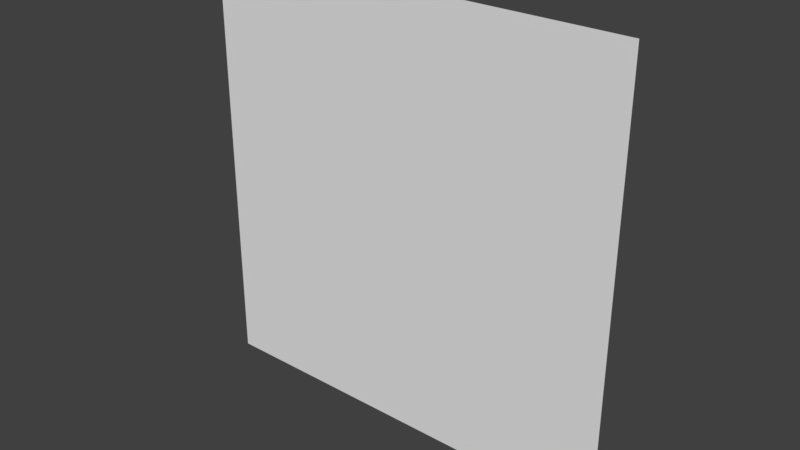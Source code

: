 # Source: GroundPlane3.blend  (saved by Blender 2.79.0; exported with 4.5.12 LTS)
import bpy
from mathutils import Matrix  # noqa: F401  (used for matrix-valued properties, if any)

bpy.ops.wm.read_factory_settings(use_empty=True)
scene = bpy.context.scene
scene.name = 'Scene'

# ---- collections
col_collection_1 = bpy.data.collections.new('Collection 1'); scene.collection.children.link(col_collection_1)

# ---- materials (node trees are filled in below, after node groups)
mat_material = bpy.data.materials.new('Material')
mat_material.alpha_threshold = 0.0
mat_material.use_transparent_shadow = False
mat_material.roughness = 0.5

# ---- material node trees

# ---- world
world_world = bpy.data.worlds.new('World'); scene.world = world_world
world_world.color = (0.05088, 0.05088, 0.05088)
world_world.use_sun_shadow = False
world_world.sun_shadow_jitter_overblur = 0.0
world_world.cycles.sampling_method = 'MANUAL'

# ---- meshes
me_plane_001 = bpy.data.meshes.new('Plane.001')
me_plane_001.from_pydata([(-15.0, 8.742e-07, -15.0), (25.0, 8.742e-07, -15.0), (-15.0, -8.742e-07, 25.0), (25.0, -8.742e-07, 25.0), (-13.0, 8.742e-07, -15.0), (-11.0, 8.742e-07, -15.0), (-9.0, 8.742e-07, -15.0), (-7.0, 8.742e-07, -15.0), (-5.0, 8.742e-07, -15.0), (-3.0, 8.742e-07, -15.0), (-1.0, 8.742e-07, -15.0), (1.0, 8.742e-07, -15.0), (3.0, 8.742e-07, -15.0), (5.0, 8.742e-07, -15.0), (7.0, 8.742e-07, -15.0), (9.0, 8.742e-07, -15.0), (11.0, 8.742e-07, -15.0), (13.0, 8.742e-07, -15.0), (15.0, 8.742e-07, -15.0), (17.0, 8.742e-07, -15.0), (19.0, 8.742e-07, -15.0), (21.0, 8.742e-07, -15.0), (23.0, 8.742e-07, -15.0), (23.0, -8.742e-07, 25.0), (21.0, -8.742e-07, 25.0), (19.0, -8.742e-07, 25.0), (17.0, -8.742e-07, 25.0), (15.0, -8.742e-07, 25.0), (13.0, -8.742e-07, 25.0), (11.0, -8.742e-07, 25.0), (9.0, -8.742e-07, 25.0), (7.0, -8.742e-07, 25.0), (5.0, -8.742e-07, 25.0), (3.0, -8.742e-07, 25.0), (1.0, -8.742e-07, 25.0), (-1.0, -8.742e-07, 25.0), (-3.0, -8.742e-07, 25.0), (-5.0, -8.742e-07, 25.0), (-7.0, -8.742e-07, 25.0), (-9.0, -8.742e-07, 25.0), (-11.0, -8.742e-07, 25.0), (-13.0, -8.742e-07, 25.0), (-15.0, -7.868e-07, 23.0), (-15.0, -6.994e-07, 21.0), (-15.0, -6.12e-07, 19.0), (-15.0, -5.245e-07, 17.0), (-15.0, -4.371e-07, 15.0), (-15.0, -3.497e-07, 13.0), (-15.0, -2.623e-07, 11.0), (-15.0, -1.748e-07, 9.0), (-15.0, -8.742e-08, 7.0), (-15.0, 5.329e-14, 5.0), (-15.0, 8.742e-08, 3.0), (-15.0, 1.748e-07, 1.0), (-15.0, 2.623e-07, -1.0), (-15.0, 3.497e-07, -3.0), (-15.0, 4.371e-07, -5.0), (-15.0, 5.245e-07, -7.0), (-15.0, 6.12e-07, -9.0), (-15.0, 6.994e-07, -11.0), (-15.0, 7.868e-07, -13.0), (25.0, 7.868e-07, -13.0), (25.0, 6.994e-07, -11.0), (25.0, 6.12e-07, -9.0), (25.0, 5.245e-07, -7.0), (25.0, 4.371e-07, -5.0), (25.0, 3.497e-07, -3.0), (25.0, 2.623e-07, -1.0), (25.0, 1.748e-07, 1.0), (25.0, 8.742e-08, 3.0), (25.0, -5.329e-14, 5.0), (25.0, -8.742e-08, 7.0), (25.0, -1.748e-07, 9.0), (25.0, -2.623e-07, 11.0), (25.0, -3.497e-07, 13.0), (25.0, -4.371e-07, 15.0), (25.0, -5.245e-07, 17.0), (25.0, -6.12e-07, 19.0), (25.0, -6.994e-07, 21.0), (25.0, -7.868e-07, 23.0), (-13.0, 7.868e-07, -13.0), (-13.0, 6.994e-07, -11.0), (-13.0, 6.12e-07, -9.0), (-13.0, 5.245e-07, -7.0), (-13.0, 4.371e-07, -5.0), (-13.0, 3.497e-07, -3.0), (-13.0, 2.623e-07, -1.0), (-13.0, 1.748e-07, 1.0), (-13.0, 8.742e-08, 3.0), (-13.0, -5.329e-14, 5.0), (-13.0, -8.742e-08, 7.0), (-13.0, -1.748e-07, 9.0), (-13.0, -2.623e-07, 11.0), (-13.0, -3.497e-07, 13.0), (-13.0, -4.371e-07, 15.0), (-13.0, -5.245e-07, 17.0), (-13.0, -6.12e-07, 19.0), (-13.0, -6.994e-07, 21.0), (-13.0, -7.868e-07, 23.0), (-11.0, 7.868e-07, -13.0), (-11.0, 6.994e-07, -11.0), (-11.0, 6.12e-07, -9.0), (-11.0, 5.245e-07, -7.0), (-11.0, 4.371e-07, -5.0), (-11.0, 3.497e-07, -3.0), (-11.0, 2.623e-07, -1.0), (-11.0, 1.748e-07, 1.0), (-11.0, 8.742e-08, 3.0), (-11.0, -5.329e-14, 5.0), (-11.0, -8.742e-08, 7.0), (-11.0, -1.748e-07, 9.0), (-11.0, -2.623e-07, 11.0), (-11.0, -3.497e-07, 13.0), (-11.0, -4.371e-07, 15.0), (-11.0, -5.245e-07, 17.0), (-11.0, -6.12e-07, 19.0), (-11.0, -6.994e-07, 21.0), (-11.0, -7.868e-07, 23.0), (-9.0, 7.868e-07, -13.0), (-9.0, 6.994e-07, -11.0), (-9.0, 6.12e-07, -9.0), (-9.0, 5.245e-07, -7.0), (-9.0, 4.371e-07, -5.0), (-9.0, 3.497e-07, -3.0), (-9.0, 2.623e-07, -1.0), (-9.0, 1.748e-07, 1.0), (-9.0, 8.742e-08, 3.0), (-9.0, -5.329e-14, 5.0), (-9.0, -8.742e-08, 7.0), (-9.0, -1.748e-07, 9.0), (-9.0, -2.623e-07, 11.0), (-9.0, -3.497e-07, 13.0), (-9.0, -4.371e-07, 15.0), (-9.0, -5.245e-07, 17.0), (-9.0, -6.12e-07, 19.0), (-9.0, -6.994e-07, 21.0), (-9.0, -7.868e-07, 23.0), (-7.0, 7.868e-07, -13.0), (-7.0, 6.994e-07, -11.0), (-7.0, 6.12e-07, -9.0), (-7.0, 5.245e-07, -7.0), (-7.0, 4.371e-07, -5.0), (-7.0, 3.497e-07, -3.0), (-7.0, 2.623e-07, -1.0), (-7.0, 1.748e-07, 1.0), (-7.0, 8.742e-08, 3.0), (-7.0, -5.329e-14, 5.0), (-7.0, -8.742e-08, 7.0), (-7.0, -1.748e-07, 9.0), (-7.0, -2.623e-07, 11.0), (-7.0, -3.497e-07, 13.0), (-7.0, -4.371e-07, 15.0), (-7.0, -5.245e-07, 17.0), (-7.0, -6.12e-07, 19.0), (-7.0, -6.994e-07, 21.0), (-7.0, -7.868e-07, 23.0), (-5.0, 7.868e-07, -13.0), (-5.0, 6.994e-07, -11.0), (-5.0, 6.12e-07, -9.0), (-5.0, 5.245e-07, -7.0), (-5.0, 4.371e-07, -5.0), (-5.0, 3.497e-07, -3.0), (-5.0, 2.623e-07, -1.0), (-5.0, 1.748e-07, 1.0), (-5.0, 8.742e-08, 3.0), (-5.0, -5.329e-14, 5.0), (-5.0, -8.742e-08, 7.0), (-5.0, -1.748e-07, 9.0), (-5.0, -2.623e-07, 11.0), (-5.0, -3.497e-07, 13.0), (-5.0, -4.371e-07, 15.0), (-5.0, -5.245e-07, 17.0), (-5.0, -6.12e-07, 19.0), (-5.0, -6.994e-07, 21.0), (-5.0, -7.868e-07, 23.0), (-3.0, 7.868e-07, -13.0), (-3.0, 6.994e-07, -11.0), (-3.0, 6.12e-07, -9.0), (-3.0, 5.245e-07, -7.0), (-3.0, 4.371e-07, -5.0), (-3.0, 3.497e-07, -3.0), (-3.0, 2.623e-07, -1.0), (-3.0, 1.748e-07, 1.0), (-3.0, 8.742e-08, 3.0), (-3.0, -5.329e-14, 5.0), (-3.0, -8.742e-08, 7.0), (-3.0, -1.748e-07, 9.0), (-3.0, -2.623e-07, 11.0), (-3.0, -3.497e-07, 13.0), (-3.0, -4.371e-07, 15.0), (-3.0, -5.245e-07, 17.0), (-3.0, -6.12e-07, 19.0), (-3.0, -6.994e-07, 21.0), (-3.0, -7.868e-07, 23.0), (-1.0, 7.868e-07, -13.0), (-1.0, 6.994e-07, -11.0), (-1.0, 6.12e-07, -9.0), (-1.0, 5.245e-07, -7.0), (-1.0, 4.371e-07, -5.0), (-1.0, 3.497e-07, -3.0), (-1.0, 2.623e-07, -1.0), (-1.0, 1.748e-07, 1.0), (-1.0, 8.742e-08, 3.0), (-1.0, -5.329e-14, 5.0), (-1.0, -8.742e-08, 7.0), (-1.0, -1.748e-07, 9.0), (-1.0, -2.623e-07, 11.0), (-1.0, -3.497e-07, 13.0), (-1.0, -4.371e-07, 15.0), (-1.0, -5.245e-07, 17.0), (-1.0, -6.12e-07, 19.0), (-1.0, -6.994e-07, 21.0), (-1.0, -7.868e-07, 23.0), (1.0, 7.868e-07, -13.0), (1.0, 6.994e-07, -11.0), (1.0, 6.12e-07, -9.0), (1.0, 5.245e-07, -7.0), (1.0, 4.371e-07, -5.0), (1.0, 3.497e-07, -3.0), (1.0, 2.623e-07, -1.0), (1.0, 1.748e-07, 1.0), (1.0, 8.742e-08, 3.0), (1.0, -5.329e-14, 5.0), (1.0, -8.742e-08, 7.0), (1.0, -1.748e-07, 9.0), (1.0, -2.623e-07, 11.0), (1.0, -3.497e-07, 13.0), (1.0, -4.371e-07, 15.0), (1.0, -5.245e-07, 17.0), (1.0, -6.12e-07, 19.0), (1.0, -6.994e-07, 21.0), (1.0, -7.868e-07, 23.0), (3.0, 7.868e-07, -13.0), (3.0, 6.994e-07, -11.0), (3.0, 6.12e-07, -9.0), (3.0, 5.245e-07, -7.0), (3.0, 4.371e-07, -5.0), (3.0, 3.497e-07, -3.0), (3.0, 2.623e-07, -1.0), (3.0, 1.748e-07, 1.0), (3.0, 8.742e-08, 3.0), (3.0, -5.329e-14, 5.0), (3.0, -8.742e-08, 7.0), (3.0, -1.748e-07, 9.0), (3.0, -2.623e-07, 11.0), (3.0, -3.497e-07, 13.0), (3.0, -4.371e-07, 15.0), (3.0, -5.245e-07, 17.0), (3.0, -6.12e-07, 19.0), (3.0, -6.994e-07, 21.0), (3.0, -7.868e-07, 23.0), (5.0, 7.868e-07, -13.0), (5.0, 6.994e-07, -11.0), (5.0, 6.12e-07, -9.0), (5.0, 5.245e-07, -7.0), (5.0, 4.371e-07, -5.0), (5.0, 3.497e-07, -3.0), (5.0, 2.623e-07, -1.0), (5.0, 1.748e-07, 1.0), (5.0, 8.742e-08, 3.0), (5.0, -5.329e-14, 5.0), (5.0, -8.742e-08, 7.0), (5.0, -1.748e-07, 9.0), (5.0, -2.623e-07, 11.0), (5.0, -3.497e-07, 13.0), (5.0, -4.371e-07, 15.0), (5.0, -5.245e-07, 17.0), (5.0, -6.12e-07, 19.0), (5.0, -6.994e-07, 21.0), (5.0, -7.868e-07, 23.0), (7.0, 7.868e-07, -13.0), (7.0, 6.994e-07, -11.0), (7.0, 6.12e-07, -9.0), (7.0, 5.245e-07, -7.0), (7.0, 4.371e-07, -5.0), (7.0, 3.497e-07, -3.0), (7.0, 2.623e-07, -1.0), (7.0, 1.748e-07, 1.0), (7.0, 8.742e-08, 3.0), (7.0, -5.329e-14, 5.0), (7.0, -8.742e-08, 7.0), (7.0, -1.748e-07, 9.0), (7.0, -2.623e-07, 11.0), (7.0, -3.497e-07, 13.0), (7.0, -4.371e-07, 15.0), (7.0, -5.245e-07, 17.0), (7.0, -6.12e-07, 19.0), (7.0, -6.994e-07, 21.0), (7.0, -7.868e-07, 23.0), (9.0, 7.868e-07, -13.0), (9.0, 6.994e-07, -11.0), (9.0, 6.12e-07, -9.0), (9.0, 5.245e-07, -7.0), (9.0, 4.371e-07, -5.0), (9.0, 3.497e-07, -3.0), (9.0, 2.623e-07, -1.0), (9.0, 1.748e-07, 1.0), (9.0, 8.742e-08, 3.0), (9.0, -5.329e-14, 5.0), (9.0, -8.742e-08, 7.0), (9.0, -1.748e-07, 9.0), (9.0, -2.623e-07, 11.0), (9.0, -3.497e-07, 13.0), (9.0, -4.371e-07, 15.0), (9.0, -5.245e-07, 17.0), (9.0, -6.12e-07, 19.0), (9.0, -6.994e-07, 21.0), (9.0, -7.868e-07, 23.0), (11.0, 7.868e-07, -13.0), (11.0, 6.994e-07, -11.0), (11.0, 6.12e-07, -9.0), (11.0, 5.245e-07, -7.0), (11.0, 4.371e-07, -5.0), (11.0, 3.497e-07, -3.0), (11.0, 2.623e-07, -1.0), (11.0, 1.748e-07, 1.0), (11.0, 8.742e-08, 3.0), (11.0, -5.329e-14, 5.0), (11.0, -8.742e-08, 7.0), (11.0, -1.748e-07, 9.0), (11.0, -2.623e-07, 11.0), (11.0, -3.497e-07, 13.0), (11.0, -4.371e-07, 15.0), (11.0, -5.245e-07, 17.0), (11.0, -6.12e-07, 19.0), (11.0, -6.994e-07, 21.0), (11.0, -7.868e-07, 23.0), (13.0, 7.868e-07, -13.0), (13.0, 6.994e-07, -11.0), (13.0, 6.12e-07, -9.0), (13.0, 5.245e-07, -7.0), (13.0, 4.371e-07, -5.0), (13.0, 3.497e-07, -3.0), (13.0, 2.623e-07, -1.0), (13.0, 1.748e-07, 1.0), (13.0, 8.742e-08, 3.0), (13.0, -5.329e-14, 5.0), (13.0, -8.742e-08, 7.0), (13.0, -1.748e-07, 9.0), (13.0, -2.623e-07, 11.0), (13.0, -3.497e-07, 13.0), (13.0, -4.371e-07, 15.0), (13.0, -5.245e-07, 17.0), (13.0, -6.12e-07, 19.0), (13.0, -6.994e-07, 21.0), (13.0, -7.868e-07, 23.0), (15.0, 7.868e-07, -13.0), (15.0, 6.994e-07, -11.0), (15.0, 6.12e-07, -9.0), (15.0, 5.245e-07, -7.0), (15.0, 4.371e-07, -5.0), (15.0, 3.497e-07, -3.0), (15.0, 2.623e-07, -1.0), (15.0, 1.748e-07, 1.0), (15.0, 8.742e-08, 3.0), (15.0, -5.329e-14, 5.0), (15.0, -8.742e-08, 7.0), (15.0, -1.748e-07, 9.0), (15.0, -2.623e-07, 11.0), (15.0, -3.497e-07, 13.0), (15.0, -4.371e-07, 15.0), (15.0, -5.245e-07, 17.0), (15.0, -6.12e-07, 19.0), (15.0, -6.994e-07, 21.0), (15.0, -7.868e-07, 23.0), (17.0, 7.868e-07, -13.0), (17.0, 6.994e-07, -11.0), (17.0, 6.12e-07, -9.0), (17.0, 5.245e-07, -7.0), (17.0, 4.371e-07, -5.0), (17.0, 3.497e-07, -3.0), (17.0, 2.623e-07, -1.0), (17.0, 1.748e-07, 1.0), (17.0, 8.742e-08, 3.0), (17.0, -5.329e-14, 5.0), (17.0, -8.742e-08, 7.0), (17.0, -1.748e-07, 9.0), (17.0, -2.623e-07, 11.0), (17.0, -3.497e-07, 13.0), (17.0, -4.371e-07, 15.0), (17.0, -5.245e-07, 17.0), (17.0, -6.12e-07, 19.0), (17.0, -6.994e-07, 21.0), (17.0, -7.868e-07, 23.0), (19.0, 7.868e-07, -13.0), (19.0, 6.994e-07, -11.0), (19.0, 6.12e-07, -9.0), (19.0, 5.245e-07, -7.0), (19.0, 4.371e-07, -5.0), (19.0, 3.497e-07, -3.0), (19.0, 2.623e-07, -1.0), (19.0, 1.748e-07, 1.0), (19.0, 8.742e-08, 3.0), (19.0, -5.329e-14, 5.0), (19.0, -8.742e-08, 7.0), (19.0, -1.748e-07, 9.0), (19.0, -2.623e-07, 11.0), (19.0, -3.497e-07, 13.0), (19.0, -4.371e-07, 15.0), (19.0, -5.245e-07, 17.0), (19.0, -6.12e-07, 19.0), (19.0, -6.994e-07, 21.0), (19.0, -7.868e-07, 23.0), (21.0, 7.868e-07, -13.0), (21.0, 6.994e-07, -11.0), (21.0, 6.12e-07, -9.0), (21.0, 5.245e-07, -7.0), (21.0, 4.371e-07, -5.0), (21.0, 3.497e-07, -3.0), (21.0, 2.623e-07, -1.0), (21.0, 1.748e-07, 1.0), (21.0, 8.742e-08, 3.0), (21.0, -5.329e-14, 5.0), (21.0, -8.742e-08, 7.0), (21.0, -1.748e-07, 9.0), (21.0, -2.623e-07, 11.0), (21.0, -3.497e-07, 13.0), (21.0, -4.371e-07, 15.0), (21.0, -5.245e-07, 17.0), (21.0, -6.12e-07, 19.0), (21.0, -6.994e-07, 21.0), (21.0, -7.868e-07, 23.0), (23.0, 7.868e-07, -13.0), (23.0, 6.994e-07, -11.0), (23.0, 6.12e-07, -9.0), (23.0, 5.245e-07, -7.0), (23.0, 4.371e-07, -5.0), (23.0, 3.497e-07, -3.0), (23.0, 2.623e-07, -1.0), (23.0, 1.748e-07, 1.0), (23.0, 8.742e-08, 3.0), (23.0, -5.329e-14, 5.0), (23.0, -8.742e-08, 7.0), (23.0, -1.748e-07, 9.0), (23.0, -2.623e-07, 11.0), (23.0, -3.497e-07, 13.0), (23.0, -4.371e-07, 15.0), (23.0, -5.245e-07, 17.0), (23.0, -6.12e-07, 19.0), (23.0, -6.994e-07, 21.0), (23.0, -7.868e-07, 23.0)], [], [(440, 79, 3, 23), (42, 98, 41, 2), (98, 117, 40, 41), (117, 136, 39, 40), (136, 155, 38, 39), (155, 174, 37, 38), (174, 193, 36, 37), (193, 212, 35, 36), (212, 231, 34, 35), (231, 250, 33, 34), (250, 269, 32, 33), (269, 288, 31, 32), (288, 307, 30, 31), (307, 326, 29, 30), (326, 345, 28, 29), (345, 364, 27, 28), (364, 383, 26, 27), (383, 402, 25, 26), (402, 421, 24, 25), (421, 440, 23, 24), (21, 22, 422, 403), (403, 422, 423, 404), (404, 423, 424, 405), (405, 424, 425, 406), (406, 425, 426, 407), (407, 426, 427, 408), (408, 427, 428, 409), (409, 428, 429, 410), (410, 429, 430, 411), (411, 430, 431, 412), (412, 431, 432, 413), (413, 432, 433, 414), (414, 433, 434, 415), (415, 434, 435, 416), (416, 435, 436, 417), (417, 436, 437, 418), (418, 437, 438, 419), (419, 438, 439, 420), (420, 439, 440, 421), (20, 21, 403, 384), (384, 403, 404, 385), (385, 404, 405, 386), (386, 405, 406, 387), (387, 406, 407, 388), (388, 407, 408, 389), (389, 408, 409, 390), (390, 409, 410, 391), (391, 410, 411, 392), (392, 411, 412, 393), (393, 412, 413, 394), (394, 413, 414, 395), (395, 414, 415, 396), (396, 415, 416, 397), (397, 416, 417, 398), (398, 417, 418, 399), (399, 418, 419, 400), (400, 419, 420, 401), (401, 420, 421, 402), (19, 20, 384, 365), (365, 384, 385, 366), (366, 385, 386, 367), (367, 386, 387, 368), (368, 387, 388, 369), (369, 388, 389, 370), (370, 389, 390, 371), (371, 390, 391, 372), (372, 391, 392, 373), (373, 392, 393, 374), (374, 393, 394, 375), (375, 394, 395, 376), (376, 395, 396, 377), (377, 396, 397, 378), (378, 397, 398, 379), (379, 398, 399, 380), (380, 399, 400, 381), (381, 400, 401, 382), (382, 401, 402, 383), (18, 19, 365, 346), (346, 365, 366, 347), (347, 366, 367, 348), (348, 367, 368, 349), (349, 368, 369, 350), (350, 369, 370, 351), (351, 370, 371, 352), (352, 371, 372, 353), (353, 372, 373, 354), (354, 373, 374, 355), (355, 374, 375, 356), (356, 375, 376, 357), (357, 376, 377, 358), (358, 377, 378, 359), (359, 378, 379, 360), (360, 379, 380, 361), (361, 380, 381, 362), (362, 381, 382, 363), (363, 382, 383, 364), (17, 18, 346, 327), (327, 346, 347, 328), (328, 347, 348, 329), (329, 348, 349, 330), (330, 349, 350, 331), (331, 350, 351, 332), (332, 351, 352, 333), (333, 352, 353, 334), (334, 353, 354, 335), (335, 354, 355, 336), (336, 355, 356, 337), (337, 356, 357, 338), (338, 357, 358, 339), (339, 358, 359, 340), (340, 359, 360, 341), (341, 360, 361, 342), (342, 361, 362, 343), (343, 362, 363, 344), (344, 363, 364, 345), (16, 17, 327, 308), (308, 327, 328, 309), (309, 328, 329, 310), (310, 329, 330, 311), (311, 330, 331, 312), (312, 331, 332, 313), (313, 332, 333, 314), (314, 333, 334, 315), (315, 334, 335, 316), (316, 335, 336, 317), (317, 336, 337, 318), (318, 337, 338, 319), (319, 338, 339, 320), (320, 339, 340, 321), (321, 340, 341, 322), (322, 341, 342, 323), (323, 342, 343, 324), (324, 343, 344, 325), (325, 344, 345, 326), (15, 16, 308, 289), (289, 308, 309, 290), (290, 309, 310, 291), (291, 310, 311, 292), (292, 311, 312, 293), (293, 312, 313, 294), (294, 313, 314, 295), (295, 314, 315, 296), (296, 315, 316, 297), (297, 316, 317, 298), (298, 317, 318, 299), (299, 318, 319, 300), (300, 319, 320, 301), (301, 320, 321, 302), (302, 321, 322, 303), (303, 322, 323, 304), (304, 323, 324, 305), (305, 324, 325, 306), (306, 325, 326, 307), (14, 15, 289, 270), (270, 289, 290, 271), (271, 290, 291, 272), (272, 291, 292, 273), (273, 292, 293, 274), (274, 293, 294, 275), (275, 294, 295, 276), (276, 295, 296, 277), (277, 296, 297, 278), (278, 297, 298, 279), (279, 298, 299, 280), (280, 299, 300, 281), (281, 300, 301, 282), (282, 301, 302, 283), (283, 302, 303, 284), (284, 303, 304, 285), (285, 304, 305, 286), (286, 305, 306, 287), (287, 306, 307, 288), (13, 14, 270, 251), (251, 270, 271, 252), (252, 271, 272, 253), (253, 272, 273, 254), (254, 273, 274, 255), (255, 274, 275, 256), (256, 275, 276, 257), (257, 276, 277, 258), (258, 277, 278, 259), (259, 278, 279, 260), (260, 279, 280, 261), (261, 280, 281, 262), (262, 281, 282, 263), (263, 282, 283, 264), (264, 283, 284, 265), (265, 284, 285, 266), (266, 285, 286, 267), (267, 286, 287, 268), (268, 287, 288, 269), (12, 13, 251, 232), (232, 251, 252, 233), (233, 252, 253, 234), (234, 253, 254, 235), (235, 254, 255, 236), (236, 255, 256, 237), (237, 256, 257, 238), (238, 257, 258, 239), (239, 258, 259, 240), (240, 259, 260, 241), (241, 260, 261, 242), (242, 261, 262, 243), (243, 262, 263, 244), (244, 263, 264, 245), (245, 264, 265, 246), (246, 265, 266, 247), (247, 266, 267, 248), (248, 267, 268, 249), (249, 268, 269, 250), (11, 12, 232, 213), (213, 232, 233, 214), (214, 233, 234, 215), (215, 234, 235, 216), (216, 235, 236, 217), (217, 236, 237, 218), (218, 237, 238, 219), (219, 238, 239, 220), (220, 239, 240, 221), (221, 240, 241, 222), (222, 241, 242, 223), (223, 242, 243, 224), (224, 243, 244, 225), (225, 244, 245, 226), (226, 245, 246, 227), (227, 246, 247, 228), (228, 247, 248, 229), (229, 248, 249, 230), (230, 249, 250, 231), (10, 11, 213, 194), (194, 213, 214, 195), (195, 214, 215, 196), (196, 215, 216, 197), (197, 216, 217, 198), (198, 217, 218, 199), (199, 218, 219, 200), (200, 219, 220, 201), (201, 220, 221, 202), (202, 221, 222, 203), (203, 222, 223, 204), (204, 223, 224, 205), (205, 224, 225, 206), (206, 225, 226, 207), (207, 226, 227, 208), (208, 227, 228, 209), (209, 228, 229, 210), (210, 229, 230, 211), (211, 230, 231, 212), (9, 10, 194, 175), (175, 194, 195, 176), (176, 195, 196, 177), (177, 196, 197, 178), (178, 197, 198, 179), (179, 198, 199, 180), (180, 199, 200, 181), (181, 200, 201, 182), (182, 201, 202, 183), (183, 202, 203, 184), (184, 203, 204, 185), (185, 204, 205, 186), (186, 205, 206, 187), (187, 206, 207, 188), (188, 207, 208, 189), (189, 208, 209, 190), (190, 209, 210, 191), (191, 210, 211, 192), (192, 211, 212, 193), (8, 9, 175, 156), (156, 175, 176, 157), (157, 176, 177, 158), (158, 177, 178, 159), (159, 178, 179, 160), (160, 179, 180, 161), (161, 180, 181, 162), (162, 181, 182, 163), (163, 182, 183, 164), (164, 183, 184, 165), (165, 184, 185, 166), (166, 185, 186, 167), (167, 186, 187, 168), (168, 187, 188, 169), (169, 188, 189, 170), (170, 189, 190, 171), (171, 190, 191, 172), (172, 191, 192, 173), (173, 192, 193, 174), (7, 8, 156, 137), (137, 156, 157, 138), (138, 157, 158, 139), (139, 158, 159, 140), (140, 159, 160, 141), (141, 160, 161, 142), (142, 161, 162, 143), (143, 162, 163, 144), (144, 163, 164, 145), (145, 164, 165, 146), (146, 165, 166, 147), (147, 166, 167, 148), (148, 167, 168, 149), (149, 168, 169, 150), (150, 169, 170, 151), (151, 170, 171, 152), (152, 171, 172, 153), (153, 172, 173, 154), (154, 173, 174, 155), (6, 7, 137, 118), (118, 137, 138, 119), (119, 138, 139, 120), (120, 139, 140, 121), (121, 140, 141, 122), (122, 141, 142, 123), (123, 142, 143, 124), (124, 143, 144, 125), (125, 144, 145, 126), (126, 145, 146, 127), (127, 146, 147, 128), (128, 147, 148, 129), (129, 148, 149, 130), (130, 149, 150, 131), (131, 150, 151, 132), (132, 151, 152, 133), (133, 152, 153, 134), (134, 153, 154, 135), (135, 154, 155, 136), (5, 6, 118, 99), (99, 118, 119, 100), (100, 119, 120, 101), (101, 120, 121, 102), (102, 121, 122, 103), (103, 122, 123, 104), (104, 123, 124, 105), (105, 124, 125, 106), (106, 125, 126, 107), (107, 126, 127, 108), (108, 127, 128, 109), (109, 128, 129, 110), (110, 129, 130, 111), (111, 130, 131, 112), (112, 131, 132, 113), (113, 132, 133, 114), (114, 133, 134, 115), (115, 134, 135, 116), (116, 135, 136, 117), (4, 5, 99, 80), (80, 99, 100, 81), (81, 100, 101, 82), (82, 101, 102, 83), (83, 102, 103, 84), (84, 103, 104, 85), (85, 104, 105, 86), (86, 105, 106, 87), (87, 106, 107, 88), (88, 107, 108, 89), (89, 108, 109, 90), (90, 109, 110, 91), (91, 110, 111, 92), (92, 111, 112, 93), (93, 112, 113, 94), (94, 113, 114, 95), (95, 114, 115, 96), (96, 115, 116, 97), (97, 116, 117, 98), (0, 4, 80, 60), (60, 80, 81, 59), (59, 81, 82, 58), (58, 82, 83, 57), (57, 83, 84, 56), (56, 84, 85, 55), (55, 85, 86, 54), (54, 86, 87, 53), (53, 87, 88, 52), (52, 88, 89, 51), (51, 89, 90, 50), (50, 90, 91, 49), (49, 91, 92, 48), (48, 92, 93, 47), (47, 93, 94, 46), (46, 94, 95, 45), (45, 95, 96, 44), (44, 96, 97, 43), (43, 97, 98, 42), (22, 1, 61, 422), (422, 61, 62, 423), (423, 62, 63, 424), (424, 63, 64, 425), (425, 64, 65, 426), (426, 65, 66, 427), (427, 66, 67, 428), (428, 67, 68, 429), (429, 68, 69, 430), (430, 69, 70, 431), (431, 70, 71, 432), (432, 71, 72, 433), (433, 72, 73, 434), (434, 73, 74, 435), (435, 74, 75, 436), (436, 75, 76, 437), (437, 76, 77, 438), (438, 77, 78, 439), (439, 78, 79, 440)])
_uv = me_plane_001.uv_layers.new(name='UVMap')
_uv.uv.foreach_set('vector', [-8.913, 8.916, -8.913, 9.907, -9.904, 9.907, -9.904, 8.916, -8.913, -9.906, -8.913, -8.916, -9.904, -8.916, -9.904, -9.906, -8.913, -8.916, -8.913, -7.925, -9.904, -7.925, -9.904, -8.916, -8.913, -7.925, -8.913, -6.934, -9.904, -6.934, -9.904, -7.925, -8.913, -6.934, -8.913, -5.944, -9.904, -5.944, -9.904, -6.934, -8.913, -5.944, -8.913, -4.953, -9.904, -4.953, -9.904, -5.944, -8.913, -4.953, -8.913, -3.962, -9.904, -3.962, -9.904, -4.953, -8.913, -3.962, -8.913, -2.972, -9.904, -2.972, -9.904, -3.962, -8.913, -2.972, -8.913, -1.981, -9.904, -1.981, -9.904, -2.972, -8.913, -1.981, -8.913, -0.9903, -9.904, -0.9903, -9.904, -1.981, -8.913, -0.9903, -8.913, 0.0003648, -9.904, 0.0003648, -9.904, -0.9903, -8.913, 0.0003648, -8.913, 0.991, -9.904, 0.991, -9.904, 0.0003648, -8.913, 0.991, -8.913, 1.982, -9.904, 1.982, -9.904, 0.991, -8.913, 1.982, -8.913, 2.972, -9.904, 2.972, -9.904, 1.982, -8.913, 2.972, -8.913, 3.963, -9.904, 3.963, -9.904, 2.972, -8.913, 3.963, -8.913, 4.954, -9.904, 4.954, -9.904, 3.963, -8.913, 4.954, -8.913, 5.944, -9.904, 5.944, -9.904, 4.954, -8.913, 5.944, -8.913, 6.935, -9.904, 6.935, -9.904, 5.944, -8.913, 6.935, -8.913, 7.926, -9.904, 7.926, -9.904, 6.935, -8.913, 7.926, -8.913, 8.916, -9.904, 8.916, -9.904, 7.926, 9.909, 7.926, 9.909, 8.916, 8.919, 8.916, 8.919, 7.926, 8.919, 7.926, 8.919, 8.916, 7.928, 8.916, 7.928, 7.926, 7.928, 7.926, 7.928, 8.916, 6.937, 8.916, 6.937, 7.926, 6.937, 7.926, 6.937, 8.916, 5.947, 8.916, 5.947, 7.926, 5.947, 7.926, 5.947, 8.916, 4.956, 8.916, 4.956, 7.926, 4.956, 7.926, 4.956, 8.916, 3.965, 8.916, 3.965, 7.926, 3.965, 7.926, 3.965, 8.916, 2.975, 8.916, 2.975, 7.926, 2.975, 7.926, 2.975, 8.916, 1.984, 8.916, 1.984, 7.926, 1.984, 7.926, 1.984, 8.916, 0.9933, 8.916, 0.9933, 7.926, 0.9933, 7.926, 0.9933, 8.916, 0.002635, 8.916, 0.002635, 7.926, 0.002635, 7.926, 0.002635, 8.916, -0.988, 8.916, -0.988, 7.926, -0.988, 7.926, -0.988, 8.916, -1.979, 8.916, -1.979, 7.926, -1.979, 7.926, -1.979, 8.916, -2.969, 8.916, -2.969, 7.926, -2.969, 7.926, -2.969, 8.916, -3.96, 8.916, -3.96, 7.926, -3.96, 7.926, -3.96, 8.916, -4.951, 8.916, -4.951, 7.926, -4.951, 7.926, -4.951, 8.916, -5.941, 8.916, -5.941, 7.926, -5.941, 7.926, -5.941, 8.916, -6.932, 8.916, -6.932, 7.926, -6.932, 7.926, -6.932, 8.916, -7.923, 8.916, -7.923, 7.926, -7.923, 7.926, -7.923, 8.916, -8.913, 8.916, -8.913, 7.926, 9.909, 6.935, 9.909, 7.926, 8.919, 7.926, 8.919, 6.935, 8.919, 6.935, 8.919, 7.926, 7.928, 7.926, 7.928, 6.935, 7.928, 6.935, 7.928, 7.926, 6.937, 7.926, 6.937, 6.935, 6.937, 6.935, 6.937, 7.926, 5.947, 7.926, 5.947, 6.935, 5.947, 6.935, 5.947, 7.926, 4.956, 7.926, 4.956, 6.935, 4.956, 6.935, 4.956, 7.926, 3.965, 7.926, 3.965, 6.935, 3.965, 6.935, 3.965, 7.926, 2.975, 7.926, 2.975, 6.935, 2.975, 6.935, 2.975, 7.926, 1.984, 7.926, 1.984, 6.935, 1.984, 6.935, 1.984, 7.926, 0.9933, 7.926, 0.9933, 6.935, 0.9933, 6.935, 0.9933, 7.926, 0.002635, 7.926, 0.002635, 6.935, 0.002635, 6.935, 0.002635, 7.926, -0.988, 7.926, -0.988, 6.935, -0.988, 6.935, -0.988, 7.926, -1.979, 7.926, -1.979, 6.935, -1.979, 6.935, -1.979, 7.926, -2.969, 7.926, -2.969, 6.935, -2.969, 6.935, -2.969, 7.926, -3.96, 7.926, -3.96, 6.935, -3.96, 6.935, -3.96, 7.926, -4.951, 7.926, -4.951, 6.935, -4.951, 6.935, -4.951, 7.926, -5.941, 7.926, -5.941, 6.935, -5.941, 6.935, -5.941, 7.926, -6.932, 7.926, -6.932, 6.935, -6.932, 6.935, -6.932, 7.926, -7.923, 7.926, -7.923, 6.935, -7.923, 6.935, -7.923, 7.926, -8.913, 7.926, -8.913, 6.935, 9.909, 5.944, 9.909, 6.935, 8.919, 6.935, 8.919, 5.944, 8.919, 5.944, 8.919, 6.935, 7.928, 6.935, 7.928, 5.944, 7.928, 5.944, 7.928, 6.935, 6.937, 6.935, 6.937, 5.944, 6.937, 5.944, 6.937, 6.935, 5.947, 6.935, 5.947, 5.944, 5.947, 5.944, 5.947, 6.935, 4.956, 6.935, 4.956, 5.944, 4.956, 5.944, 4.956, 6.935, 3.965, 6.935, 3.965, 5.944, 3.965, 5.944, 3.965, 6.935, 2.975, 6.935, 2.975, 5.944, 2.975, 5.944, 2.975, 6.935, 1.984, 6.935, 1.984, 5.944, 1.984, 5.944, 1.984, 6.935, 0.9933, 6.935, 0.9933, 5.944, 0.9933, 5.944, 0.9933, 6.935, 0.002635, 6.935, 0.002635, 5.944, 0.002635, 5.944, 0.002635, 6.935, -0.988, 6.935, -0.988, 5.944, -0.988, 5.944, -0.988, 6.935, -1.979, 6.935, -1.979, 5.944, -1.979, 5.944, -1.979, 6.935, -2.969, 6.935, -2.969, 5.944, -2.969, 5.944, -2.969, 6.935, -3.96, 6.935, -3.96, 5.944, -3.96, 5.944, -3.96, 6.935, -4.951, 6.935, -4.951, 5.944, -4.951, 5.944, -4.951, 6.935, -5.941, 6.935, -5.941, 5.944, -5.941, 5.944, -5.941, 6.935, -6.932, 6.935, -6.932, 5.944, -6.932, 5.944, -6.932, 6.935, -7.923, 6.935, -7.923, 5.944, -7.923, 5.944, -7.923, 6.935, -8.913, 6.935, -8.913, 5.944, 9.909, 4.954, 9.909, 5.944, 8.919, 5.944, 8.919, 4.954, 8.919, 4.954, 8.919, 5.944, 7.928, 5.944, 7.928, 4.954, 7.928, 4.954, 7.928, 5.944, 6.937, 5.944, 6.937, 4.954, 6.937, 4.954, 6.937, 5.944, 5.947, 5.944, 5.947, 4.954, 5.947, 4.954, 5.947, 5.944, 4.956, 5.944, 4.956, 4.954, 4.956, 4.954, 4.956, 5.944, 3.965, 5.944, 3.965, 4.954, 3.965, 4.954, 3.965, 5.944, 2.975, 5.944, 2.975, 4.954, 2.975, 4.954, 2.975, 5.944, 1.984, 5.944, 1.984, 4.954, 1.984, 4.954, 1.984, 5.944, 0.9933, 5.944, 0.9933, 4.954, 0.9933, 4.954, 0.9933, 5.944, 0.002635, 5.944, 0.002635, 4.954, 0.002635, 4.954, 0.002635, 5.944, -0.988, 5.944, -0.988, 4.954, -0.988, 4.954, -0.988, 5.944, -1.979, 5.944, -1.979, 4.954, -1.979, 4.954, -1.979, 5.944, -2.969, 5.944, -2.969, 4.954, -2.969, 4.954, -2.969, 5.944, -3.96, 5.944, -3.96, 4.954, -3.96, 4.954, -3.96, 5.944, -4.951, 5.944, -4.951, 4.954, -4.951, 4.954, -4.951, 5.944, -5.941, 5.944, -5.941, 4.954, -5.941, 4.954, -5.941, 5.944, -6.932, 5.944, -6.932, 4.954, -6.932, 4.954, -6.932, 5.944, -7.923, 5.944, -7.923, 4.954, -7.923, 4.954, -7.923, 5.944, -8.913, 5.944, -8.913, 4.954, 9.909, 3.963, 9.909, 4.954, 8.919, 4.954, 8.919, 3.963, 8.919, 3.963, 8.919, 4.954, 7.928, 4.954, 7.928, 3.963, 7.928, 3.963, 7.928, 4.954, 6.937, 4.954, 6.937, 3.963, 6.937, 3.963, 6.937, 4.954, 5.947, 4.954, 5.947, 3.963, 5.947, 3.963, 5.947, 4.954, 4.956, 4.954, 4.956, 3.963, 4.956, 3.963, 4.956, 4.954, 3.965, 4.954, 3.965, 3.963, 3.965, 3.963, 3.965, 4.954, 2.975, 4.954, 2.975, 3.963, 2.975, 3.963, 2.975, 4.954, 1.984, 4.954, 1.984, 3.963, 1.984, 3.963, 1.984, 4.954, 0.9933, 4.954, 0.9933, 3.963, 0.9933, 3.963, 0.9933, 4.954, 0.002635, 4.954, 0.002635, 3.963, 0.002635, 3.963, 0.002635, 4.954, -0.988, 4.954, -0.988, 3.963, -0.988, 3.963, -0.988, 4.954, -1.979, 4.954, -1.979, 3.963, -1.979, 3.963, -1.979, 4.954, -2.969, 4.954, -2.969, 3.963, -2.969, 3.963, -2.969, 4.954, -3.96, 4.954, -3.96, 3.963, -3.96, 3.963, -3.96, 4.954, -4.951, 4.954, -4.951, 3.963, -4.951, 3.963, -4.951, 4.954, -5.941, 4.954, -5.941, 3.963, -5.941, 3.963, -5.941, 4.954, -6.932, 4.954, -6.932, 3.963, -6.932, 3.963, -6.932, 4.954, -7.923, 4.954, -7.923, 3.963, -7.923, 3.963, -7.923, 4.954, -8.913, 4.954, -8.913, 3.963, 9.909, 2.972, 9.909, 3.963, 8.919, 3.963, 8.919, 2.972, 8.919, 2.972, 8.919, 3.963, 7.928, 3.963, 7.928, 2.972, 7.928, 2.972, 7.928, 3.963, 6.937, 3.963, 6.937, 2.972, 6.937, 2.972, 6.937, 3.963, 5.947, 3.963, 5.947, 2.972, 5.947, 2.972, 5.947, 3.963, 4.956, 3.963, 4.956, 2.972, 4.956, 2.972, 4.956, 3.963, 3.965, 3.963, 3.965, 2.972, 3.965, 2.972, 3.965, 3.963, 2.975, 3.963, 2.975, 2.972, 2.975, 2.972, 2.975, 3.963, 1.984, 3.963, 1.984, 2.972, 1.984, 2.972, 1.984, 3.963, 0.9933, 3.963, 0.9933, 2.972, 0.9933, 2.972, 0.9933, 3.963, 0.002635, 3.963, 0.002635, 2.972, 0.002635, 2.972, 0.002635, 3.963, -0.988, 3.963, -0.988, 2.972, -0.988, 2.972, -0.988, 3.963, -1.979, 3.963, -1.979, 2.972, -1.979, 2.972, -1.979, 3.963, -2.969, 3.963, -2.969, 2.972, -2.969, 2.972, -2.969, 3.963, -3.96, 3.963, -3.96, 2.972, -3.96, 2.972, -3.96, 3.963, -4.951, 3.963, -4.951, 2.972, -4.951, 2.972, -4.951, 3.963, -5.941, 3.963, -5.941, 2.972, -5.941, 2.972, -5.941, 3.963, -6.932, 3.963, -6.932, 2.972, -6.932, 2.972, -6.932, 3.963, -7.923, 3.963, -7.923, 2.972, -7.923, 2.972, -7.923, 3.963, -8.913, 3.963, -8.913, 2.972, 9.909, 1.982, 9.909, 2.972, 8.919, 2.972, 8.919, 1.982, 8.919, 1.982, 8.919, 2.972, 7.928, 2.972, 7.928, 1.982, 7.928, 1.982, 7.928, 2.972, 6.937, 2.972, 6.937, 1.982, 6.937, 1.982, 6.937, 2.972, 5.947, 2.972, 5.947, 1.982, 5.947, 1.982, 5.947, 2.972, 4.956, 2.972, 4.956, 1.982, 4.956, 1.982, 4.956, 2.972, 3.965, 2.972, 3.965, 1.982, 3.965, 1.982, 3.965, 2.972, 2.975, 2.972, 2.975, 1.982, 2.975, 1.982, 2.975, 2.972, 1.984, 2.972, 1.984, 1.982, 1.984, 1.982, 1.984, 2.972, 0.9933, 2.972, 0.9933, 1.982, 0.9933, 1.982, 0.9933, 2.972, 0.002635, 2.972, 0.002635, 1.982, 0.002635, 1.982, 0.002635, 2.972, -0.988, 2.972, -0.988, 1.982, -0.988, 1.982, -0.988, 2.972, -1.979, 2.972, -1.979, 1.982, -1.979, 1.982, -1.979, 2.972, -2.969, 2.972, -2.969, 1.982, -2.969, 1.982, -2.969, 2.972, -3.96, 2.972, -3.96, 1.982, -3.96, 1.982, -3.96, 2.972, -4.951, 2.972, -4.951, 1.982, -4.951, 1.982, -4.951, 2.972, -5.941, 2.972, -5.941, 1.982, -5.941, 1.982, -5.941, 2.972, -6.932, 2.972, -6.932, 1.982, -6.932, 1.982, -6.932, 2.972, -7.923, 2.972, -7.923, 1.982, -7.923, 1.982, -7.923, 2.972, -8.913, 2.972, -8.913, 1.982, 9.909, 0.991, 9.909, 1.982, 8.919, 1.982, 8.919, 0.991, 8.919, 0.991, 8.919, 1.982, 7.928, 1.982, 7.928, 0.991, 7.928, 0.991, 7.928, 1.982, 6.937, 1.982, 6.937, 0.991, 6.937, 0.991, 6.937, 1.982, 5.947, 1.982, 5.947, 0.991, 5.947, 0.991, 5.947, 1.982, 4.956, 1.982, 4.956, 0.991, 4.956, 0.991, 4.956, 1.982, 3.965, 1.982, 3.965, 0.991, 3.965, 0.991, 3.965, 1.982, 2.975, 1.982, 2.975, 0.991, 2.975, 0.991, 2.975, 1.982, 1.984, 1.982, 1.984, 0.991, 1.984, 0.991, 1.984, 1.982, 0.9933, 1.982, 0.9933, 0.991, 0.9933, 0.991, 0.9933, 1.982, 0.002635, 1.982, 0.002635, 0.991, 0.002635, 0.991, 0.002635, 1.982, -0.988, 1.982, -0.988, 0.991, -0.988, 0.991, -0.988, 1.982, -1.979, 1.982, -1.979, 0.991, -1.979, 0.991, -1.979, 1.982, -2.969, 1.982, -2.969, 0.991, -2.969, 0.991, -2.969, 1.982, -3.96, 1.982, -3.96, 0.991, -3.96, 0.991, -3.96, 1.982, -4.951, 1.982, -4.951, 0.991, -4.951, 0.991, -4.951, 1.982, -5.941, 1.982, -5.941, 0.991, -5.941, 0.991, -5.941, 1.982, -6.932, 1.982, -6.932, 0.991, -6.932, 0.991, -6.932, 1.982, -7.923, 1.982, -7.923, 0.991, -7.923, 0.991, -7.923, 1.982, -8.913, 1.982, -8.913, 0.991, 9.909, 0.0003624, 9.909, 0.991, 8.919, 0.991, 8.919, 0.0003624, 8.919, 0.0003624, 8.919, 0.991, 7.928, 0.991, 7.928, 0.0003624, 7.928, 0.0003624, 7.928, 0.991, 6.937, 0.991, 6.937, 0.0003624, 6.937, 0.0003624, 6.937, 0.991, 5.947, 0.991, 5.947, 0.0003624, 5.947, 0.0003624, 5.947, 0.991, 4.956, 0.991, 4.956, 0.0003636, 4.956, 0.0003636, 4.956, 0.991, 3.965, 0.991, 3.965, 0.0003636, 3.965, 0.0003636, 3.965, 0.991, 2.975, 0.991, 2.975, 0.0003636, 2.975, 0.0003636, 2.975, 0.991, 1.984, 0.991, 1.984, 0.0003636, 1.984, 0.0003636, 1.984, 0.991, 0.9933, 0.991, 0.9933, 0.0003636, 0.9933, 0.0003636, 0.9933, 0.991, 0.002635, 0.991, 0.002635, 0.0003636, 0.002635, 0.0003636, 0.002635, 0.991, -0.988, 0.991, -0.988, 0.0003636, -0.988, 0.0003636, -0.988, 0.991, -1.979, 0.991, -1.979, 0.0003636, -1.979, 0.0003636, -1.979, 0.991, -2.969, 0.991, -2.969, 0.0003642, -2.969, 0.0003642, -2.969, 0.991, -3.96, 0.991, -3.96, 0.0003642, -3.96, 0.0003642, -3.96, 0.991, -4.951, 0.991, -4.951, 0.0003642, -4.951, 0.0003642, -4.951, 0.991, -5.941, 0.991, -5.941, 0.0003642, -5.941, 0.0003642, -5.941, 0.991, -6.932, 0.991, -6.932, 0.0003642, -6.932, 0.0003642, -6.932, 0.991, -7.923, 0.991, -7.923, 0.0003642, -7.923, 0.0003642, -7.923, 0.991, -8.913, 0.991, -8.913, 0.0003648, 9.909, -0.9903, 9.909, 0.0003624, 8.919, 0.0003624, 8.919, -0.9903, 8.919, -0.9903, 8.919, 0.0003624, 7.928, 0.0003624, 7.928, -0.9903, 7.928, -0.9903, 7.928, 0.0003624, 6.937, 0.0003624, 6.937, -0.9903, 6.937, -0.9903, 6.937, 0.0003624, 5.947, 0.0003624, 5.947, -0.9903, 5.947, -0.9903, 5.947, 0.0003624, 4.956, 0.0003636, 4.956, -0.9903, 4.956, -0.9903, 4.956, 0.0003636, 3.965, 0.0003636, 3.965, -0.9903, 3.965, -0.9903, 3.965, 0.0003636, 2.975, 0.0003636, 2.975, -0.9903, 2.975, -0.9903, 2.975, 0.0003636, 1.984, 0.0003636, 1.984, -0.9903, 1.984, -0.9903, 1.984, 0.0003636, 0.9933, 0.0003636, 0.9933, -0.9903, 0.9933, -0.9903, 0.9933, 0.0003636, 0.002635, 0.0003636, 0.002633, -0.9903, 0.002633, -0.9903, 0.002635, 0.0003636, -0.988, 0.0003636, -0.988, -0.9903, -0.988, -0.9903, -0.988, 0.0003636, -1.979, 0.0003636, -1.979, -0.9903, -1.979, -0.9903, -1.979, 0.0003636, -2.969, 0.0003642, -2.969, -0.9903, -2.969, -0.9903, -2.969, 0.0003642, -3.96, 0.0003642, -3.96, -0.9903, -3.96, -0.9903, -3.96, 0.0003642, -4.951, 0.0003642, -4.951, -0.9903, -4.951, -0.9903, -4.951, 0.0003642, -5.941, 0.0003642, -5.941, -0.9903, -5.941, -0.9903, -5.941, 0.0003642, -6.932, 0.0003642, -6.932, -0.9903, -6.932, -0.9903, -6.932, 0.0003642, -7.923, 0.0003642, -7.923, -0.9903, -7.923, -0.9903, -7.923, 0.0003642, -8.913, 0.0003648, -8.913, -0.9903, 9.909, -1.981, 9.909, -0.9903, 8.919, -0.9903, 8.919, -1.981, 8.919, -1.981, 8.919, -0.9903, 7.928, -0.9903, 7.928, -1.981, 7.928, -1.981, 7.928, -0.9903, 6.937, -0.9903, 6.937, -1.981, 6.937, -1.981, 6.937, -0.9903, 5.947, -0.9903, 5.947, -1.981, 5.947, -1.981, 5.947, -0.9903, 4.956, -0.9903, 4.956, -1.981, 4.956, -1.981, 4.956, -0.9903, 3.965, -0.9903, 3.965, -1.981, 3.965, -1.981, 3.965, -0.9903, 2.975, -0.9903, 2.975, -1.981, 2.975, -1.981, 2.975, -0.9903, 1.984, -0.9903, 1.984, -1.981, 1.984, -1.981, 1.984, -0.9903, 0.9933, -0.9903, 0.9933, -1.981, 0.9933, -1.981, 0.9933, -0.9903, 0.002633, -0.9903, 0.002633, -1.981, 0.002633, -1.981, 0.002633, -0.9903, -0.988, -0.9903, -0.988, -1.981, -0.988, -1.981, -0.988, -0.9903, -1.979, -0.9903, -1.979, -1.981, -1.979, -1.981, -1.979, -0.9903, -2.969, -0.9903, -2.969, -1.981, -2.969, -1.981, -2.969, -0.9903, -3.96, -0.9903, -3.96, -1.981, -3.96, -1.981, -3.96, -0.9903, -4.951, -0.9903, -4.951, -1.981, -4.951, -1.981, -4.951, -0.9903, -5.941, -0.9903, -5.941, -1.981, -5.941, -1.981, -5.941, -0.9903, -6.932, -0.9903, -6.932, -1.981, -6.932, -1.981, -6.932, -0.9903, -7.923, -0.9903, -7.923, -1.981, -7.923, -1.981, -7.923, -0.9903, -8.913, -0.9903, -8.913, -1.981, 9.909, -2.972, 9.909, -1.981, 8.919, -1.981, 8.919, -2.972, 8.919, -2.972, 8.919, -1.981, 7.928, -1.981, 7.928, -2.972, 7.928, -2.972, 7.928, -1.981, 6.937, -1.981, 6.937, -2.972, 6.937, -2.972, 6.937, -1.981, 5.947, -1.981, 5.947, -2.972, 5.947, -2.972, 5.947, -1.981, 4.956, -1.981, 4.956, -2.972, 4.956, -2.972, 4.956, -1.981, 3.965, -1.981, 3.965, -2.972, 3.965, -2.972, 3.965, -1.981, 2.975, -1.981, 2.975, -2.972, 2.975, -2.972, 2.975, -1.981, 1.984, -1.981, 1.984, -2.972, 1.984, -2.972, 1.984, -1.981, 0.9933, -1.981, 0.9933, -2.972, 0.9933, -2.972, 0.9933, -1.981, 0.002633, -1.981, 0.002633, -2.972, 0.002633, -2.972, 0.002633, -1.981, -0.988, -1.981, -0.988, -2.972, -0.988, -2.972, -0.988, -1.981, -1.979, -1.981, -1.979, -2.972, -1.979, -2.972, -1.979, -1.981, -2.969, -1.981, -2.969, -2.972, -2.969, -2.972, -2.969, -1.981, -3.96, -1.981, -3.96, -2.972, -3.96, -2.972, -3.96, -1.981, -4.951, -1.981, -4.951, -2.972, -4.951, -2.972, -4.951, -1.981, -5.941, -1.981, -5.941, -2.972, -5.941, -2.972, -5.941, -1.981, -6.932, -1.981, -6.932, -2.972, -6.932, -2.972, -6.932, -1.981, -7.923, -1.981, -7.923, -2.972, -7.923, -2.972, -7.923, -1.981, -8.913, -1.981, -8.913, -2.972, 9.909, -3.962, 9.909, -2.972, 8.919, -2.972, 8.919, -3.962, 8.919, -3.962, 8.919, -2.972, 7.928, -2.972, 7.928, -3.962, 7.928, -3.962, 7.928, -2.972, 6.937, -2.972, 6.937, -3.962, 6.937, -3.962, 6.937, -2.972, 5.947, -2.972, 5.947, -3.962, 5.947, -3.962, 5.947, -2.972, 4.956, -2.972, 4.956, -3.962, 4.956, -3.962, 4.956, -2.972, 3.965, -2.972, 3.965, -3.962, 3.965, -3.962, 3.965, -2.972, 2.975, -2.972, 2.975, -3.962, 2.975, -3.962, 2.975, -2.972, 1.984, -2.972, 1.984, -3.962, 1.984, -3.962, 1.984, -2.972, 0.9933, -2.972, 0.9933, -3.962, 0.9933, -3.962, 0.9933, -2.972, 0.002633, -2.972, 0.002633, -3.962, 0.002633, -3.962, 0.002633, -2.972, -0.988, -2.972, -0.988, -3.962, -0.988, -3.962, -0.988, -2.972, -1.979, -2.972, -1.979, -3.962, -1.979, -3.962, -1.979, -2.972, -2.969, -2.972, -2.969, -3.962, -2.969, -3.962, -2.969, -2.972, -3.96, -2.972, -3.96, -3.962, -3.96, -3.962, -3.96, -2.972, -4.951, -2.972, -4.951, -3.962, -4.951, -3.962, -4.951, -2.972, -5.941, -2.972, -5.941, -3.962, -5.941, -3.962, -5.941, -2.972, -6.932, -2.972, -6.932, -3.962, -6.932, -3.962, -6.932, -2.972, -7.923, -2.972, -7.923, -3.962, -7.923, -3.962, -7.923, -2.972, -8.913, -2.972, -8.913, -3.962, 9.909, -4.953, 9.909, -3.962, 8.919, -3.962, 8.919, -4.953, 8.919, -4.953, 8.919, -3.962, 7.928, -3.962, 7.928, -4.953, 7.928, -4.953, 7.928, -3.962, 6.937, -3.962, 6.937, -4.953, 6.937, -4.953, 6.937, -3.962, 5.947, -3.962, 5.947, -4.953, 5.947, -4.953, 5.947, -3.962, 4.956, -3.962, 4.956, -4.953, 4.956, -4.953, 4.956, -3.962, 3.965, -3.962, 3.965, -4.953, 3.965, -4.953, 3.965, -3.962, 2.975, -3.962, 2.975, -4.953, 2.975, -4.953, 2.975, -3.962, 1.984, -3.962, 1.984, -4.953, 1.984, -4.953, 1.984, -3.962, 0.9933, -3.962, 0.9933, -4.953, 0.9933, -4.953, 0.9933, -3.962, 0.002633, -3.962, 0.002633, -4.953, 0.002633, -4.953, 0.002633, -3.962, -0.988, -3.962, -0.988, -4.953, -0.988, -4.953, -0.988, -3.962, -1.979, -3.962, -1.979, -4.953, -1.979, -4.953, -1.979, -3.962, -2.969, -3.962, -2.969, -4.953, -2.969, -4.953, -2.969, -3.962, -3.96, -3.962, -3.96, -4.953, -3.96, -4.953, -3.96, -3.962, -4.951, -3.962, -4.951, -4.953, -4.951, -4.953, -4.951, -3.962, -5.941, -3.962, -5.941, -4.953, -5.941, -4.953, -5.941, -3.962, -6.932, -3.962, -6.932, -4.953, -6.932, -4.953, -6.932, -3.962, -7.923, -3.962, -7.923, -4.953, -7.923, -4.953, -7.923, -3.962, -8.913, -3.962, -8.913, -4.953, 9.909, -5.944, 9.909, -4.953, 8.919, -4.953, 8.919, -5.944, 8.919, -5.944, 8.919, -4.953, 7.928, -4.953, 7.928, -5.944, 7.928, -5.944, 7.928, -4.953, 6.937, -4.953, 6.937, -5.944, 6.937, -5.944, 6.937, -4.953, 5.947, -4.953, 5.947, -5.944, 5.947, -5.944, 5.947, -4.953, 4.956, -4.953, 4.956, -5.944, 4.956, -5.944, 4.956, -4.953, 3.965, -4.953, 3.965, -5.944, 3.965, -5.944, 3.965, -4.953, 2.975, -4.953, 2.975, -5.944, 2.975, -5.944, 2.975, -4.953, 1.984, -4.953, 1.984, -5.944, 1.984, -5.944, 1.984, -4.953, 0.9933, -4.953, 0.9933, -5.944, 0.9933, -5.944, 0.9933, -4.953, 0.002633, -4.953, 0.002633, -5.944, 0.002633, -5.944, 0.002633, -4.953, -0.988, -4.953, -0.988, -5.944, -0.988, -5.944, -0.988, -4.953, -1.979, -4.953, -1.979, -5.944, -1.979, -5.944, -1.979, -4.953, -2.969, -4.953, -2.969, -5.944, -2.969, -5.944, -2.969, -4.953, -3.96, -4.953, -3.96, -5.944, -3.96, -5.944, -3.96, -4.953, -4.951, -4.953, -4.951, -5.944, -4.951, -5.944, -4.951, -4.953, -5.941, -4.953, -5.941, -5.944, -5.941, -5.944, -5.941, -4.953, -6.932, -4.953, -6.932, -5.944, -6.932, -5.944, -6.932, -4.953, -7.923, -4.953, -7.923, -5.944, -7.923, -5.944, -7.923, -4.953, -8.913, -4.953, -8.913, -5.944, 9.909, -6.934, 9.909, -5.944, 8.919, -5.944, 8.919, -6.934, 8.919, -6.934, 8.919, -5.944, 7.928, -5.944, 7.928, -6.934, 7.928, -6.934, 7.928, -5.944, 6.937, -5.944, 6.937, -6.934, 6.937, -6.934, 6.937, -5.944, 5.947, -5.944, 5.947, -6.934, 5.947, -6.934, 5.947, -5.944, 4.956, -5.944, 4.956, -6.934, 4.956, -6.934, 4.956, -5.944, 3.965, -5.944, 3.965, -6.934, 3.965, -6.934, 3.965, -5.944, 2.975, -5.944, 2.975, -6.934, 2.975, -6.934, 2.975, -5.944, 1.984, -5.944, 1.984, -6.934, 1.984, -6.934, 1.984, -5.944, 0.9933, -5.944, 0.9933, -6.934, 0.9933, -6.934, 0.9933, -5.944, 0.002633, -5.944, 0.002633, -6.934, 0.002633, -6.934, 0.002633, -5.944, -0.988, -5.944, -0.988, -6.934, -0.988, -6.934, -0.988, -5.944, -1.979, -5.944, -1.979, -6.934, -1.979, -6.934, -1.979, -5.944, -2.969, -5.944, -2.969, -6.934, -2.969, -6.934, -2.969, -5.944, -3.96, -5.944, -3.96, -6.934, -3.96, -6.934, -3.96, -5.944, -4.951, -5.944, -4.951, -6.934, -4.951, -6.934, -4.951, -5.944, -5.941, -5.944, -5.941, -6.934, -5.941, -6.934, -5.941, -5.944, -6.932, -5.944, -6.932, -6.934, -6.932, -6.934, -6.932, -5.944, -7.923, -5.944, -7.923, -6.934, -7.923, -6.934, -7.923, -5.944, -8.913, -5.944, -8.913, -6.934, 9.909, -7.925, 9.909, -6.934, 8.919, -6.934, 8.919, -7.925, 8.919, -7.925, 8.919, -6.934, 7.928, -6.934, 7.928, -7.925, 7.928, -7.925, 7.928, -6.934, 6.937, -6.934, 6.937, -7.925, 6.937, -7.925, 6.937, -6.934, 5.947, -6.934, 5.947, -7.925, 5.947, -7.925, 5.947, -6.934, 4.956, -6.934, 4.956, -7.925, 4.956, -7.925, 4.956, -6.934, 3.965, -6.934, 3.965, -7.925, 3.965, -7.925, 3.965, -6.934, 2.975, -6.934, 2.975, -7.925, 2.975, -7.925, 2.975, -6.934, 1.984, -6.934, 1.984, -7.925, 1.984, -7.925, 1.984, -6.934, 0.9933, -6.934, 0.9933, -7.925, 0.9933, -7.925, 0.9933, -6.934, 0.002633, -6.934, 0.002632, -7.925, 0.002632, -7.925, 0.002633, -6.934, -0.988, -6.934, -0.988, -7.925, -0.988, -7.925, -0.988, -6.934, -1.979, -6.934, -1.979, -7.925, -1.979, -7.925, -1.979, -6.934, -2.969, -6.934, -2.969, -7.925, -2.969, -7.925, -2.969, -6.934, -3.96, -6.934, -3.96, -7.925, -3.96, -7.925, -3.96, -6.934, -4.951, -6.934, -4.951, -7.925, -4.951, -7.925, -4.951, -6.934, -5.941, -6.934, -5.941, -7.925, -5.941, -7.925, -5.941, -6.934, -6.932, -6.934, -6.932, -7.925, -6.932, -7.925, -6.932, -6.934, -7.923, -6.934, -7.923, -7.925, -7.923, -7.925, -7.923, -6.934, -8.913, -6.934, -8.913, -7.925, 9.909, -8.916, 9.909, -7.925, 8.919, -7.925, 8.919, -8.916, 8.919, -8.916, 8.919, -7.925, 7.928, -7.925, 7.928, -8.916, 7.928, -8.916, 7.928, -7.925, 6.937, -7.925, 6.937, -8.916, 6.937, -8.916, 6.937, -7.925, 5.947, -7.925, 5.947, -8.916, 5.947, -8.916, 5.947, -7.925, 4.956, -7.925, 4.956, -8.916, 4.956, -8.916, 4.956, -7.925, 3.965, -7.925, 3.965, -8.916, 3.965, -8.916, 3.965, -7.925, 2.975, -7.925, 2.975, -8.916, 2.975, -8.916, 2.975, -7.925, 1.984, -7.925, 1.984, -8.916, 1.984, -8.916, 1.984, -7.925, 0.9933, -7.925, 0.9933, -8.916, 0.9933, -8.916, 0.9933, -7.925, 0.002632, -7.925, 0.002632, -8.916, 0.002632, -8.916, 0.002632, -7.925, -0.988, -7.925, -0.988, -8.916, -0.988, -8.916, -0.988, -7.925, -1.979, -7.925, -1.979, -8.916, -1.979, -8.916, -1.979, -7.925, -2.969, -7.925, -2.969, -8.916, -2.969, -8.916, -2.969, -7.925, -3.96, -7.925, -3.96, -8.916, -3.96, -8.916, -3.96, -7.925, -4.951, -7.925, -4.951, -8.916, -4.951, -8.916, -4.951, -7.925, -5.941, -7.925, -5.941, -8.916, -5.941, -8.916, -5.941, -7.925, -6.932, -7.925, -6.932, -8.916, -6.932, -8.916, -6.932, -7.925, -7.923, -7.925, -7.923, -8.916, -7.923, -8.916, -7.923, -7.925, -8.913, -7.925, -8.913, -8.916, 9.909, -9.906, 9.909, -8.916, 8.919, -8.916, 8.919, -9.906, 8.919, -9.906, 8.919, -8.916, 7.928, -8.916, 7.928, -9.906, 7.928, -9.906, 7.928, -8.916, 6.937, -8.916, 6.937, -9.906, 6.937, -9.906, 6.937, -8.916, 5.947, -8.916, 5.947, -9.906, 5.947, -9.906, 5.947, -8.916, 4.956, -8.916, 4.956, -9.906, 4.956, -9.906, 4.956, -8.916, 3.965, -8.916, 3.965, -9.906, 3.965, -9.906, 3.965, -8.916, 2.975, -8.916, 2.975, -9.906, 2.975, -9.906, 2.975, -8.916, 1.984, -8.916, 1.984, -9.906, 1.984, -9.906, 1.984, -8.916, 0.9933, -8.916, 0.9933, -9.906, 0.9933, -9.906, 0.9933, -8.916, 0.002632, -8.916, 0.002633, -9.906, 0.002633, -9.906, 0.002632, -8.916, -0.988, -8.916, -0.988, -9.906, -0.988, -9.906, -0.988, -8.916, -1.979, -8.916, -1.979, -9.906, -1.979, -9.906, -1.979, -8.916, -2.969, -8.916, -2.969, -9.906, -2.969, -9.906, -2.969, -8.916, -3.96, -8.916, -3.96, -9.906, -3.96, -9.906, -3.96, -8.916, -4.951, -8.916, -4.951, -9.906, -4.951, -9.906, -4.951, -8.916, -5.941, -8.916, -5.941, -9.906, -5.941, -9.906, -5.941, -8.916, -6.932, -8.916, -6.932, -9.906, -6.932, -9.906, -6.932, -8.916, -7.923, -8.916, -7.923, -9.906, -7.923, -9.906, -7.923, -8.916, -8.913, -8.916, -8.913, -9.906, 9.909, 8.916, 9.909, 9.907, 8.919, 9.907, 8.919, 8.916, 8.919, 8.916, 8.919, 9.907, 7.928, 9.907, 7.928, 8.916, 7.928, 8.916, 7.928, 9.907, 6.937, 9.907, 6.937, 8.916, 6.937, 8.916, 6.937, 9.907, 5.947, 9.907, 5.947, 8.916, 5.947, 8.916, 5.947, 9.907, 4.956, 9.907, 4.956, 8.916, 4.956, 8.916, 4.956, 9.907, 3.965, 9.907, 3.965, 8.916, 3.965, 8.916, 3.965, 9.907, 2.975, 9.907, 2.975, 8.916, 2.975, 8.916, 2.975, 9.907, 1.984, 9.907, 1.984, 8.916, 1.984, 8.916, 1.984, 9.907, 0.9933, 9.907, 0.9933, 8.916, 0.9933, 8.916, 0.9933, 9.907, 0.002636, 9.907, 0.002635, 8.916, 0.002635, 8.916, 0.002636, 9.907, -0.988, 9.907, -0.988, 8.916, -0.988, 8.916, -0.988, 9.907, -1.979, 9.907, -1.979, 8.916, -1.979, 8.916, -1.979, 9.907, -2.969, 9.907, -2.969, 8.916, -2.969, 8.916, -2.969, 9.907, -3.96, 9.907, -3.96, 8.916, -3.96, 8.916, -3.96, 9.907, -4.951, 9.907, -4.951, 8.916, -4.951, 8.916, -4.951, 9.907, -5.941, 9.907, -5.941, 8.916, -5.941, 8.916, -5.941, 9.907, -6.932, 9.907, -6.932, 8.916, -6.932, 8.916, -6.932, 9.907, -7.923, 9.907, -7.923, 8.916, -7.923, 8.916, -7.923, 9.907, -8.913, 9.907, -8.913, 8.916])
me_plane_001.materials.append(mat_material)
me_plane_001.use_remesh_preserve_volume = False
me_plane_001.use_remesh_preserve_attributes = False
me_plane_001.use_mirror_vertex_groups = False
me_plane_001.update()

# ---- objects
ob_plane = bpy.data.objects.new('Plane', me_plane_001)

# ---- transforms, parenting, visibility, modifiers, constraints
ob_plane.location = (0.0, 0.0, 0.0)
ob_plane.lineart.crease_threshold = 0.0

# ---- collection membership
col_collection_1.objects.link(ob_plane)

# ---- scene / render settings (as saved in the file)
scene.frame_start = 1; scene.frame_end = 250; scene.frame_set(113)
scene.render.engine = 'BLENDER_EEVEE_NEXT'
scene.render.resolution_percentage = 50
scene.render.dither_intensity = 0.0
scene.cycles.use_denoising = False
scene.cycles.samples = 128
scene.cycles.sampling_pattern = 'TABULATED_SOBOL'
scene.cycles.use_adaptive_sampling = False
scene.cycles.use_light_tree = False
scene.cycles.blur_glossy = 0.0
scene.cycles.sample_clamp_indirect = 0.0
scene.view_settings.view_transform = 'Standard'
bpy.context.view_layer.update()

# ---- added for rendering (the .blend has no active camera and no usable light): camera, sun
cam_auto = bpy.data.cameras.new('AutoCamera')
cam_auto.lens = 50.0
cam_auto.sensor_width = 36.0
cam_auto.clip_end = 1000.0
ob_auto_camera = bpy.data.objects.new('AutoCamera', cam_auto)
scene.collection.objects.link(ob_auto_camera)
ob_auto_camera.location = (57.3386, -62.8063, 46.8709)
ob_auto_camera.rotation_euler = (1.09748, -7.21219e-08, 0.694738)
scene.camera = ob_auto_camera
light_auto_sun = bpy.data.lights.new('AutoSun', 'SUN')
light_auto_sun.energy = 3.0
light_auto_sun.angle = 0.0523599
ob_auto_sun = bpy.data.objects.new('AutoSun', light_auto_sun)
scene.collection.objects.link(ob_auto_sun)
ob_auto_sun.rotation_euler = (0.872665, 0.174533, 0.523599)
bpy.context.view_layer.update()

